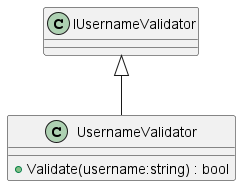

The diagram above was rendered by PlantUML. Its source (embedded in the PNG):
@startuml
class UsernameValidator {
    + Validate(username:string) : bool
}
IUsernameValidator <|-- UsernameValidator
@enduml